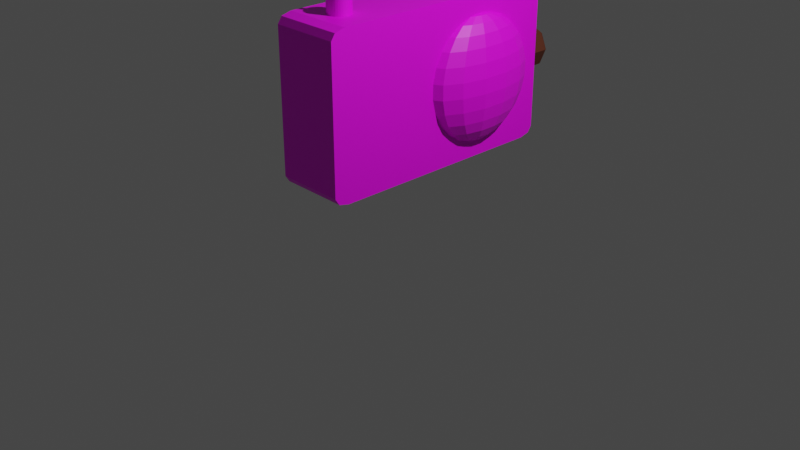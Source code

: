 # Source: radio_texture.blend  (saved by Blender 4.0.36; exported with 4.5.12 LTS)
import bpy
from mathutils import Matrix  # noqa: F401  (used for matrix-valued properties, if any)

bpy.ops.wm.read_factory_settings(use_empty=True)
scene = bpy.context.scene
scene.name = 'Scene'

# ---- collections
col_collection = bpy.data.collections.new('Collection'); scene.collection.children.link(col_collection)

# ---- images (referenced by path relative to the original .blend; pixels are not part of the script)
import os
ASSET_DIR = os.environ.get("B2B_ASSET_DIR", "")  # directory of the original .blend (textures are referenced by path, not embedded)
HERE = os.path.dirname(os.path.abspath(__file__))  # packed textures are extracted next to this script under _unpacked/

def load_image(name, relpath, width, height, colorspace="sRGB"):
    """Load a texture the original file referenced (path relative to the .blend, or extracted next to this script)."""
    p = next((c for c in (os.path.join(HERE, relpath), os.path.join(ASSET_DIR, relpath)) if relpath and os.path.exists(c)), "")
    if p:
        img = bpy.data.images.load(p, check_existing=True)
        img.name = name
    else:  # same state as the original file: an image datablock whose file is absent (Cycles renders it pink)
        img = bpy.data.images.new(name, width, height)
        img.source = "FILE"
        img.filepath = "//" + (relpath or name)
    img.colorspace_settings.name = colorspace
    return img
img_radio_first_pass__jpg = load_image('radio(first pass).jpg', 'radio(first pass).jpg', 1024, 1024, 'sRGB')

# ---- materials (node trees are filled in below, after node groups)
mat_radio_body = bpy.data.materials.new('Radio Body')
mat_radio_body.alpha_threshold = 0.0
mat_radio_body.use_transparent_shadow = False
mat_radio_body.roughness = 0.5
mat_radio_body.line_color = (0.0, 0.0, 0.0, 1.0)
mat_radio_picture_first_pass = bpy.data.materials.new('Radio Picture_first pass')
mat_radio_picture_first_pass.alpha_threshold = 0.0
mat_radio_picture_first_pass.use_transparent_shadow = False
mat_radio_picture_first_pass.roughness = 0.5
mat_radio_picture_first_pass.line_color = (0.0, 0.0, 0.0, 1.0)
mat_top_button = bpy.data.materials.new('Top Button')
mat_top_button.use_transparent_shadow = False
mat_side_button = bpy.data.materials.new('Side Button')
mat_side_button.use_transparent_shadow = False

# ---- material node trees
mat_radio_body.use_nodes = True; mat_radio_body.node_tree.nodes.clear()
_N = mat_radio_body.node_tree.nodes; _L = mat_radio_body.node_tree.links
n0 = _N.new('ShaderNodeOutputMaterial'); n0.name = 'Material Output'; n0.location = (300, 300)
n1 = _N.new('ShaderNodeBsdfPrincipled'); n1.name = 'Principled BSDF'; n1.location = (10, 300)
n1.distribution = 'GGX'
n1.subsurface_method = 'RANDOM_WALK_SKIN'
n1.inputs[0].default_value = (0.8, 0.1789, 0.08361, 1.0)
n1.inputs[3].default_value = 1.45
n1.inputs[27].default_value = (0.0, 0.0, 0.0, 1.0)
n1.inputs[28].default_value = 1.0
_L.new(n1.outputs[0], n0.inputs[0])
n0.is_active_output = True
mat_radio_picture_first_pass.use_nodes = True; mat_radio_picture_first_pass.node_tree.nodes.clear()
_N = mat_radio_picture_first_pass.node_tree.nodes; _L = mat_radio_picture_first_pass.node_tree.links
n0 = _N.new('ShaderNodeOutputMaterial'); n0.name = 'Material Output'; n0.location = (300, 300)
n1 = _N.new('ShaderNodeBsdfPrincipled'); n1.name = 'Principled BSDF'; n1.location = (10, 300)
n1.distribution = 'GGX'
n1.subsurface_method = 'RANDOM_WALK_SKIN'
n1.inputs[3].default_value = 1.45
n1.inputs[27].default_value = (0.0, 0.0, 0.0, 1.0)
n1.inputs[28].default_value = 1.0
n2 = _N.new('ShaderNodeTexImage'); n2.name = 'Image Texture'; n2.location = (-280, 280)
n2.image = img_radio_first_pass__jpg
_L.new(n1.outputs[0], n0.inputs[0])
_L.new(n2.outputs[0], n1.inputs[0])
n0.is_active_output = True
mat_top_button.use_nodes = True; mat_top_button.node_tree.nodes.clear()
_N = mat_top_button.node_tree.nodes; _L = mat_top_button.node_tree.links
n0 = _N.new('ShaderNodeBsdfPrincipled'); n0.name = 'Principled BSDF'; n0.location = (10, 300)
n0.distribution = 'GGX'
n0.subsurface_method = 'RANDOM_WALK_SKIN'
n0.inputs[0].default_value = (0.233, 0.01207, 0.005491, 1.0)
n0.inputs[3].default_value = 1.45
n0.inputs[27].default_value = (0.0, 0.0, 0.0, 1.0)
n0.inputs[28].default_value = 1.0
n1 = _N.new('ShaderNodeOutputMaterial'); n1.name = 'Material Output'; n1.location = (300, 300)
_L.new(n0.outputs[0], n1.inputs[0])
n1.is_active_output = True
mat_side_button.use_nodes = True; mat_side_button.node_tree.nodes.clear()
_N = mat_side_button.node_tree.nodes; _L = mat_side_button.node_tree.links
n0 = _N.new('ShaderNodeBsdfPrincipled'); n0.name = 'Principled BSDF'; n0.location = (10, 300)
n0.distribution = 'GGX'
n0.subsurface_method = 'RANDOM_WALK_SKIN'
n0.inputs[0].default_value = (0.09463, 0.02289, 0.009012, 1.0)
n0.inputs[3].default_value = 1.45
n0.inputs[27].default_value = (0.0, 0.0, 0.0, 1.0)
n0.inputs[28].default_value = 1.0
n1 = _N.new('ShaderNodeOutputMaterial'); n1.name = 'Material Output'; n1.location = (300, 300)
_L.new(n0.outputs[0], n1.inputs[0])
n1.is_active_output = True

# ---- world
world_world = bpy.data.worlds.new('World'); scene.world = world_world
world_world.use_nodes = True; world_world.node_tree.nodes.clear()
_N = world_world.node_tree.nodes; _L = world_world.node_tree.links
n0 = _N.new('ShaderNodeOutputWorld'); n0.name = 'World Output'; n0.location = (300, 300)
n1 = _N.new('ShaderNodeBackground'); n1.name = 'Background'; n1.location = (10, 300)
n1.inputs[0].default_value = (0.05088, 0.05088, 0.05088, 1.0)
_L.new(n1.outputs[0], n0.inputs[0])
n0.is_active_output = True
world_world.color = (0.05088, 0.05088, 0.05088)
world_world.use_sun_shadow = False
world_world.sun_shadow_jitter_overblur = 0.0

# ---- cameras
cam_camera = bpy.data.cameras.new('Camera')
cam_camera.clip_end = 100.0
cam_camera.ortho_scale = 7.314

# ---- lights
light_light = bpy.data.lights.new('Light', 'POINT')
light_light.transmission_factor = 0.0
light_light.use_soft_falloff = False
light_light.energy = 1000.0
light_light.shadow_soft_size = 0.1
light_light.shadow_maximum_resolution = 0.006
light_light.use_absolute_resolution = True

# ---- meshes
me_cube = bpy.data.meshes.new('Cube')
me_cube.from_pydata([(0.1243, -0.6163, 1.211), (0.1243, -0.6163, 0.9243), (0.06339, -0.6112, 1.211), (0.06339, -0.6112, 0.9243), (1.981e-08, -0.6095, 1.211), (1.981e-08, -0.6095, 0.9243), (1.0, 1.0, 0.8865), (1.0, 0.8865, 1.0), (1.0, 0.9668, 0.9668), (1.0, 0.8865, -1.0), (1.0, 1.0, -0.8865), (1.0, 0.9668, -0.9668), (1.0, -0.8865, 1.0), (1.0, -1.0, 0.8865), (1.0, -0.9668, 0.9668), (1.0, -1.0, -0.8865), (1.0, -0.8865, -1.0), (1.0, -0.9668, -0.9668), (-1.0, 0.8865, 1.0), (-1.0, 1.0, 0.8865), (-1.0, 0.9668, 0.9668), (-1.0, 1.0, -0.8865), (-1.0, 0.8865, -1.0), (-1.0, 0.9668, -0.9668), (-1.0, -1.0, 0.8865), (-1.0, -0.8865, 1.0), (-1.0, -0.9668, 0.9668), (-1.0, -0.8865, -1.0), (-1.0, -1.0, -0.8865), (-1.0, -0.9668, -0.9668), (0.1805, -0.6244, 0.9243), (0.1805, -0.6244, 1.211), (0.2297, -0.6354, 0.9243), (0.2297, -0.6354, 1.211), (0.2701, -0.6488, 0.9243), (0.2701, -0.6488, 1.211), (0.3002, -0.6641, 0.9243), (0.3002, -0.6641, 1.211), (0.3187, -0.6807, 0.9243), (0.3187, -0.6807, 1.211), (0.3249, -0.698, 0.9243), (0.3249, -0.698, 1.211), (0.3187, -0.7152, 0.9243), (0.3187, -0.7152, 1.211), (0.3002, -0.7318, 0.9243), (0.3002, -0.7318, 1.211), (0.2701, -0.7471, 0.9243), (0.2701, -0.7471, 1.211), (0.2297, -0.7605, 0.9243), (0.2297, -0.7605, 1.211), (0.1805, -0.7715, 0.9243), (0.1805, -0.7715, 1.211), (0.1243, -0.7797, 0.9243), (0.1243, -0.7797, 1.211), (0.06339, -0.7847, 0.9243), (0.06339, -0.7847, 1.211), (1.981e-08, -0.7864, 0.9243), (1.981e-08, -0.7864, 1.211), (-0.06339, -0.7847, 0.9243), (-0.06339, -0.7847, 1.211), (-0.1243, -0.7797, 0.9243), (-0.1243, -0.7797, 1.211), (-0.1805, -0.7715, 0.9243), (-0.1805, -0.7715, 1.211), (-0.2297, -0.7605, 0.9243), (-0.2297, -0.7605, 1.211), (-0.2701, -0.7471, 0.9243), (-0.2701, -0.7471, 1.211), (-0.3002, -0.7318, 0.9243), (-0.3002, -0.7318, 1.211), (-0.3187, -0.7152, 0.9243), (-0.3187, -0.7152, 1.211), (-0.3249, -0.698, 0.9243), (-0.3249, -0.698, 1.211), (-0.3187, -0.6807, 0.9243), (-0.3187, -0.6807, 1.211), (-0.3002, -0.6641, 0.9243), (-0.3002, -0.6641, 1.211), (-0.2701, -0.6488, 0.9243), (-0.2701, -0.6488, 1.211), (-0.2297, -0.6354, 0.9243), (-0.2297, -0.6354, 1.211), (-0.1805, -0.6244, 0.9243), (-0.1805, -0.6244, 1.211), (-0.1243, -0.6163, 0.9243), (-0.1243, -0.6163, 1.211), (-0.06339, -0.6112, 0.9243), (-0.06339, -0.6112, 1.211), (-2.096e-08, -0.7187, 2.318), (-2.096e-08, -0.7187, 1.014), (-0.05371, -0.7126, 2.318), (-0.05371, -0.7126, 1.014), (-0.07595, -0.698, 2.318), (-0.07595, -0.698, 1.014), (-0.05371, -0.6834, 2.318), (-0.05371, -0.6834, 1.014), (-2.096e-08, -0.6773, 2.318), (-2.096e-08, -0.6773, 1.014), (0.05371, -0.6834, 2.318), (0.05371, -0.6834, 1.014), (0.07595, -0.698, 2.318), (0.07595, -0.698, 1.014), (0.05371, -0.7126, 2.318), (0.05371, -0.7126, 1.014), (-2.346e-08, -0.6407, 2.276), (0.1494, -0.6576, 2.276), (0.2113, -0.6983, 2.276), (0.1494, -0.7389, 2.276), (-2.346e-08, -0.7558, 2.276), (-0.1494, -0.7389, 2.276), (-0.2113, -0.6983, 2.276), (-0.1494, -0.6576, 2.276), (-1.35e-08, -0.6879, 2.657), (-1.494e-08, -0.6642, 2.635), (-1.403e-08, -0.6766, 2.654), (-1.455e-08, -0.6679, 2.646), (0.07705, -0.6966, 2.657), (0.08852, -0.6742, 2.635), (0.08142, -0.6857, 2.654), (0.08561, -0.6775, 2.646), (0.07961, -0.6983, 2.657), (0.1252, -0.6983, 2.635), (0.1005, -0.6983, 2.654), (0.1171, -0.6983, 2.646), (0.07705, -0.6999, 2.657), (0.08852, -0.7224, 2.635), (0.08142, -0.7108, 2.654), (0.08561, -0.719, 2.646), (-1.35e-08, -0.7086, 2.657), (-1.494e-08, -0.7323, 2.635), (-1.403e-08, -0.72, 2.654), (-1.455e-08, -0.7286, 2.646), (-0.07705, -0.6999, 2.657), (-0.08852, -0.7224, 2.635), (-0.08142, -0.7108, 2.654), (-0.08561, -0.719, 2.646), (-0.07961, -0.6983, 2.657), (-0.1252, -0.6983, 2.635), (-0.1005, -0.6983, 2.654), (-0.1171, -0.6983, 2.646), (-0.07705, -0.6966, 2.657), (-0.08852, -0.6742, 2.635), (-0.08142, -0.6857, 2.654), (-0.08561, -0.6775, 2.646)], [], [(22, 9, 16, 27), (27, 29, 28, 24, 26, 25, 18, 20, 19, 21, 23, 22), (15, 13, 24, 28), (7, 18, 25, 12), (9, 11, 10, 6, 8, 7, 12, 14, 13, 15, 17, 16), (9, 22, 23, 11), (11, 23, 21, 10), (12, 25, 26, 14), (14, 26, 24, 13), (27, 16, 17, 29), (29, 17, 15, 28), (18, 7, 8, 20), (20, 8, 6, 19), (21, 19, 6, 10), (5, 4, 2, 3), (3, 2, 0, 1), (1, 0, 31, 30), (30, 31, 33, 32), (32, 33, 35, 34), (34, 35, 37, 36), (36, 37, 39, 38), (38, 39, 41, 40), (40, 41, 43, 42), (42, 43, 45, 44), (44, 45, 47, 46), (46, 47, 49, 48), (48, 49, 51, 50), (50, 51, 53, 52), (52, 53, 55, 54), (54, 55, 57, 56), (56, 57, 59, 58), (58, 59, 61, 60), (60, 61, 63, 62), (62, 63, 65, 64), (64, 65, 67, 66), (66, 67, 69, 68), (68, 69, 71, 70), (70, 71, 73, 72), (72, 73, 75, 74), (74, 75, 77, 76), (76, 77, 79, 78), (78, 79, 81, 80), (80, 81, 83, 82), (82, 83, 85, 84), (2, 4, 87, 85, 83, 81, 79, 77, 75, 73, 71, 69, 67, 65, 63, 61, 59, 57, 55, 53, 51, 49, 47, 45, 43, 41, 39, 37, 35, 33, 31, 0), (84, 85, 87, 86), (86, 87, 4, 5), (5, 3, 1, 30, 32, 34, 36, 38, 40, 42, 44, 46, 48, 50, 52, 54, 56, 58, 60, 62, 64, 66, 68, 70, 72, 74, 76, 78, 80, 82, 84, 86), (88, 90, 91, 89), (90, 92, 93, 91), (92, 94, 95, 93), (94, 96, 97, 95), (96, 98, 99, 97), (98, 100, 101, 99), (91, 89, 103, 101, 99, 97, 95, 93), (100, 102, 103, 101), (102, 88, 89, 103), (88, 90, 92, 94, 96, 98, 100, 102), (111, 141, 113, 104), (106, 121, 125, 107), (107, 125, 129, 108), (108, 129, 133, 109), (109, 133, 137, 110), (110, 137, 141, 111), (104, 113, 117, 105), (105, 117, 121, 106), (104, 105, 106, 107, 108, 109, 110, 111), (117, 113, 115, 119), (119, 115, 114, 118), (118, 114, 112, 116), (121, 117, 119, 123), (123, 119, 118, 122), (122, 118, 116, 120), (125, 121, 123, 127), (127, 123, 122, 126), (126, 122, 120, 124), (129, 125, 127, 131), (131, 127, 126, 130), (130, 126, 124, 128), (133, 129, 131, 135), (135, 131, 130, 134), (134, 130, 128, 132), (137, 133, 135, 139), (139, 135, 134, 138), (138, 134, 132, 136), (141, 137, 139, 143), (143, 139, 138, 142), (142, 138, 136, 140), (113, 141, 143, 115), (115, 143, 142, 114), (114, 142, 140, 112), (116, 112, 140, 136, 132, 128, 124, 120)])
me_cube.polygons.foreach_set('material_index', [1, 1, 1, 1, 1, 1, 1, 1, 1, 1, 1, 1, 1, 1, 1, 1, 1, 1, 1, 1, 1, 1, 1, 1, 1, 1, 1, 1, 1, 1, 1, 1, 1, 1, 1, 1, 1, 1, 1, 1, 1, 1, 1, 1, 1, 1, 1, 1, 1, 1, 1, 1, 1, 1, 1, 1, 1, 1, 1, 1, 1, 1, 1, 1, 1, 1, 1, 1, 1, 1, 1, 1, 1, 1, 1, 1, 1, 1, 1, 1, 1, 1, 1, 1, 1, 1, 1, 1, 1, 1, 1, 1])
_uv = me_cube.uv_layers.new(name='UVMap')
_uv.uv.foreach_set('vector', [0.9736, -8.391e-09, 0.9736, 0.341, 0.6713, 0.341, 0.6713, 4.821e-09, 0.9876, 0.3216, 0.9819, 0.3353, 0.9682, 0.341, 0.666, 0.341, 0.6523, 0.3353, 0.6466, 0.3216, 0.6466, 0.01935, 0.6523, 0.005668, 0.666, -8.46e-10, 0.9682, -1.406e-08, 0.9819, 0.005668, 0.9876, 0.01935, 0.9865, 0.341, 0.6845, 0.341, 0.6845, 5.65e-10, 0.9865, -1.264e-08, 0.4584, 0.3113, 0.5753, 0.3377, 0.5532, 0.3651, 0.4362, 0.3388, 0.8463, 0.4305, 0.8692, 0.443, 0.873, 0.4583, 0.7208, 0.7294, 0.7032, 0.7386, 0.6746, 0.7363, 0.1052, 0.5735, 0.08229, 0.561, 0.0785, 0.5457, 0.2308, 0.2746, 0.2483, 0.2654, 0.277, 0.2677, 0.7169, 0.341, 0.7169, -8.391e-09, 0.7306, -8.99e-09, 0.7306, 0.341, 1.0, 0.341, 1.0, 0.6819, 0.9865, 0.6819, 0.9865, 0.341, 0.2789, 0.2789, 0.4205, 0.3089, 0.4168, 0.3188, 0.2751, 0.2888, 0.6706, 0.341, 0.6706, 1.172e-09, 0.6845, 5.65e-10, 0.6845, 0.341, 0.8613, 4.821e-09, 0.8613, 0.341, 0.8476, 0.341, 0.8476, 5.419e-09, 1.0, -1.323e-08, 1.0, 0.341, 0.9865, 0.341, 0.9865, -1.264e-08, 0.7361, 0.3914, 0.6, 0.3696, 0.6026, 0.3605, 0.7387, 0.3822, 0.7387, 0.3822, 0.6026, 0.3605, 0.6053, 0.3512, 0.7414, 0.3729, 0.8629, 0.5462, 0.8333, 0.5462, 0.8333, 0.4106, 0.8629, 0.4106, 0.6333, 0.7693, 0.6281, 0.7693, 0.6281, 0.7676, 0.6333, 0.7676, 0.6333, 0.7676, 0.6281, 0.7676, 0.6281, 0.7659, 0.6333, 0.7659, 0.6333, 0.7659, 0.6281, 0.7659, 0.6281, 0.7644, 0.6333, 0.7644, 0.6333, 0.7644, 0.6281, 0.7644, 0.628, 0.7631, 0.6333, 0.7631, 0.6333, 0.7631, 0.628, 0.7631, 0.628, 0.762, 0.6333, 0.762, 0.6333, 0.762, 0.628, 0.762, 0.628, 0.7612, 0.6333, 0.7612, 0.6333, 0.7612, 0.628, 0.7612, 0.628, 0.7607, 0.6333, 0.7607, 0.6543, 0.7684, 0.6543, 0.7607, 0.6546, 0.7607, 0.6546, 0.7684, 0.6546, 0.7684, 0.6546, 0.7607, 0.6549, 0.7607, 0.6549, 0.7684, 0.6385, 0.7779, 0.6333, 0.7779, 0.6333, 0.7774, 0.6385, 0.7774, 0.6385, 0.7774, 0.6333, 0.7774, 0.6333, 0.7766, 0.6386, 0.7766, 0.6386, 0.7766, 0.6333, 0.7766, 0.6333, 0.7755, 0.6386, 0.7755, 0.6386, 0.7755, 0.6333, 0.7755, 0.6333, 0.7741, 0.6386, 0.7741, 0.6386, 0.7741, 0.6333, 0.7741, 0.6333, 0.7726, 0.6386, 0.7726, 0.6386, 0.7726, 0.6333, 0.7726, 0.6333, 0.771, 0.6386, 0.771, 0.6386, 0.771, 0.6333, 0.771, 0.6333, 0.7693, 0.6386, 0.7693, 0.6386, 0.7693, 0.6333, 0.7693, 0.6333, 0.7676, 0.6386, 0.7676, 0.6386, 0.7676, 0.6333, 0.7676, 0.6333, 0.7659, 0.6386, 0.7659, 0.6386, 0.7659, 0.6333, 0.7659, 0.6333, 0.7644, 0.6386, 0.7644, 0.6386, 0.7644, 0.6333, 0.7644, 0.6333, 0.7631, 0.6386, 0.7631, 0.6386, 0.7631, 0.6333, 0.7631, 0.6333, 0.762, 0.6386, 0.762, 0.6386, 0.762, 0.6333, 0.762, 0.6333, 0.7612, 0.6385, 0.7612, 0.6385, 0.7612, 0.6333, 0.7612, 0.6333, 0.7607, 0.6385, 0.7607, 0.6549, 0.7684, 0.6549, 0.7607, 0.6552, 0.7607, 0.6552, 0.7684, 0.6552, 0.7684, 0.6552, 0.7607, 0.6555, 0.7607, 0.6555, 0.7684, 0.6333, 0.7779, 0.628, 0.7779, 0.628, 0.7774, 0.6333, 0.7774, 0.6333, 0.7774, 0.628, 0.7774, 0.628, 0.7766, 0.6333, 0.7766, 0.6333, 0.7766, 0.628, 0.7766, 0.628, 0.7755, 0.6333, 0.7755, 0.6333, 0.7755, 0.628, 0.7755, 0.6281, 0.7741, 0.6333, 0.7741, 0.6333, 0.7741, 0.6281, 0.7741, 0.6281, 0.7726, 0.6333, 0.7726, 0.6248, 0.7678, 0.6248, 0.7695, 0.6247, 0.7712, 0.6246, 0.7729, 0.6244, 0.7744, 0.6242, 0.7757, 0.6239, 0.7768, 0.6236, 0.7776, 0.6233, 0.778, 0.623, 0.7782, 0.6227, 0.778, 0.6224, 0.7775, 0.6221, 0.7767, 0.6219, 0.7756, 0.6217, 0.7743, 0.6216, 0.7727, 0.6215, 0.7711, 0.6215, 0.7694, 0.6216, 0.7677, 0.6217, 0.766, 0.6219, 0.7645, 0.6221, 0.7632, 0.6224, 0.7621, 0.6227, 0.7613, 0.623, 0.7609, 0.6233, 0.7607, 0.6236, 0.7609, 0.6239, 0.7614, 0.6242, 0.7622, 0.6244, 0.7633, 0.6246, 0.7646, 0.6247, 0.7662, 0.6333, 0.7726, 0.6281, 0.7726, 0.6281, 0.771, 0.6333, 0.771, 0.6333, 0.771, 0.6281, 0.771, 0.6281, 0.7693, 0.6333, 0.7693, 0.08194, 0.7377, 0.08194, 0.7269, 0.08252, 0.7165, 0.08366, 0.7069, 0.08531, 0.6984, 0.08741, 0.6915, 0.08988, 0.6863, 0.09262, 0.6831, 0.09553, 0.6819, 0.0985, 0.6829, 0.1014, 0.686, 0.1042, 0.691, 0.1066, 0.6979, 0.1087, 0.7062, 0.1104, 0.7157, 0.1115, 0.7261, 0.1121, 0.7369, 0.1121, 0.7477, 0.1115, 0.7581, 0.1104, 0.7677, 0.1087, 0.7762, 0.1066, 0.7831, 0.1042, 0.7883, 0.1014, 0.7915, 0.0985, 0.7927, 0.09553, 0.7917, 0.09262, 0.7886, 0.08988, 0.7836, 0.08741, 0.7767, 0.08531, 0.7684, 0.08366, 0.7589, 0.08252, 0.7485, 0.6174, 0.7607, 0.6164, 0.7607, 0.6164, 0.7958, 0.6174, 0.7958, 0.6164, 0.7607, 0.616, 0.7607, 0.616, 0.7958, 0.6164, 0.7958, 0.6215, 0.7607, 0.6211, 0.7607, 0.6211, 0.7958, 0.6215, 0.7958, 0.6211, 0.7607, 0.6202, 0.7607, 0.6202, 0.7958, 0.6211, 0.7958, 0.6202, 0.7607, 0.6192, 0.7607, 0.6192, 0.7958, 0.6202, 0.7958, 0.6192, 0.7607, 0.6188, 0.7607, 0.6188, 0.7958, 0.6192, 0.7958, 0.3788, 0.7036, 0.3788, 0.6944, 0.3809, 0.6854, 0.3838, 0.6819, 0.3858, 0.686, 0.3858, 0.6952, 0.3838, 0.7042, 0.3809, 0.7077, 0.6188, 0.7607, 0.6184, 0.7607, 0.6184, 0.7958, 0.6188, 0.7958, 0.6184, 0.7607, 0.6174, 0.7607, 0.6174, 0.7958, 0.6184, 0.7958, 0.3858, 0.6944, 0.3879, 0.6854, 0.3908, 0.6819, 0.3928, 0.686, 0.3928, 0.6952, 0.3908, 0.7042, 0.3879, 0.7077, 0.3858, 0.7036, 0.6454, 0.7704, 0.6388, 0.7688, 0.6388, 0.7664, 0.6454, 0.7664, 0.6521, 0.7721, 0.6456, 0.7698, 0.6456, 0.7688, 0.6522, 0.7704, 0.6522, 0.7704, 0.6456, 0.7688, 0.6456, 0.7664, 0.6522, 0.7664, 0.6522, 0.7664, 0.6456, 0.7664, 0.6456, 0.764, 0.6522, 0.7624, 0.6522, 0.7624, 0.6456, 0.764, 0.6456, 0.763, 0.6521, 0.7607, 0.6453, 0.7721, 0.6388, 0.7698, 0.6388, 0.7688, 0.6454, 0.7704, 0.6454, 0.7664, 0.6388, 0.7664, 0.6388, 0.764, 0.6454, 0.7624, 0.6454, 0.7624, 0.6388, 0.764, 0.6388, 0.763, 0.6453, 0.7607, 0.6522, 0.7665, 0.6522, 0.7625, 0.6528, 0.7607, 0.6537, 0.7622, 0.6543, 0.7662, 0.6543, 0.7702, 0.6537, 0.772, 0.6528, 0.7705, 0.6388, 0.764, 0.6388, 0.7664, 0.6386, 0.7664, 0.6386, 0.7641, 0.6566, 0.7616, 0.6566, 0.7639, 0.6565, 0.7639, 0.6565, 0.7617, 0.6565, 0.7617, 0.6565, 0.7639, 0.6563, 0.7639, 0.6563, 0.7618, 0.6388, 0.763, 0.6388, 0.764, 0.6386, 0.7641, 0.6386, 0.7632, 0.6563, 0.7607, 0.6566, 0.7616, 0.6565, 0.7617, 0.6563, 0.7612, 0.6563, 0.7612, 0.6565, 0.7617, 0.6563, 0.7618, 0.6562, 0.7617, 0.6456, 0.7688, 0.6456, 0.7698, 0.6454, 0.7695, 0.6454, 0.7687, 0.6559, 0.7615, 0.6563, 0.7607, 0.6563, 0.7612, 0.656, 0.7616, 0.656, 0.7616, 0.6563, 0.7612, 0.6562, 0.7617, 0.6562, 0.7618, 0.6456, 0.7664, 0.6456, 0.7688, 0.6454, 0.7687, 0.6454, 0.7664, 0.6555, 0.7637, 0.6559, 0.7615, 0.656, 0.7616, 0.6557, 0.7638, 0.6557, 0.7638, 0.656, 0.7616, 0.6562, 0.7618, 0.6559, 0.7638, 0.6456, 0.764, 0.6456, 0.7664, 0.6454, 0.7664, 0.6454, 0.7641, 0.6555, 0.7661, 0.6555, 0.7637, 0.6557, 0.7638, 0.6557, 0.766, 0.6557, 0.766, 0.6557, 0.7638, 0.6559, 0.7638, 0.6559, 0.7659, 0.6456, 0.763, 0.6456, 0.764, 0.6454, 0.7641, 0.6454, 0.7632, 0.6558, 0.767, 0.6555, 0.7661, 0.6557, 0.766, 0.6559, 0.7665, 0.6559, 0.7665, 0.6557, 0.766, 0.6559, 0.7659, 0.6559, 0.766, 0.6388, 0.7688, 0.6388, 0.7698, 0.6386, 0.7695, 0.6386, 0.7687, 0.6563, 0.7662, 0.6558, 0.767, 0.6559, 0.7665, 0.6561, 0.7661, 0.6561, 0.7661, 0.6559, 0.7665, 0.6559, 0.766, 0.656, 0.7659, 0.6388, 0.7664, 0.6388, 0.7688, 0.6386, 0.7687, 0.6386, 0.7664, 0.6566, 0.7639, 0.6563, 0.7662, 0.6561, 0.7661, 0.6565, 0.7639, 0.6565, 0.7639, 0.6561, 0.7661, 0.656, 0.7659, 0.6563, 0.7639, 0.6563, 0.7618, 0.6563, 0.7639, 0.656, 0.7659, 0.6559, 0.766, 0.6559, 0.7659, 0.6559, 0.7638, 0.6562, 0.7618, 0.6562, 0.7617])
me_cube.materials.append(mat_radio_body)
me_cube.materials.append(mat_radio_picture_first_pass)
me_cube.use_mirror_vertex_groups = False
me_cube.update()
me_cylinder = bpy.data.meshes.new('Cylinder')
me_cylinder.from_pydata([(-7.451e-09, 1.0, -2.384e-07), (-7.451e-09, 1.0, 2.0), (0.7071, 0.7071, -2.384e-07), (0.7071, 0.7071, 2.0), (1.0, 0.0, -2.384e-07), (1.0, 0.0, 2.0), (0.7071, -0.7071, -2.384e-07), (0.7071, -0.7071, 2.0), (-7.451e-09, -1.0, -2.384e-07), (-7.451e-09, -1.0, 2.0), (-0.7071, -0.7071, -2.384e-07), (-0.7071, -0.7071, 2.0), (-1.0, 0.0, -2.384e-07), (-1.0, 0.0, 2.0), (-0.7071, 0.7071, -2.384e-07), (-0.7071, 0.7071, 2.0), (1.129, 1.129, 2.101), (-2.205e-08, 1.597, 2.101), (1.597, 1.055e-06, 2.101), (1.129, -1.129, 2.101), (-2.205e-08, -1.597, 2.101), (-1.129, -1.129, 2.101), (-1.597, 1.055e-06, 2.101), (-1.129, 1.129, 2.101), (1.129, 1.129, 3.724), (-2.205e-08, 1.597, 3.724), (1.597, 1.055e-06, 3.724), (1.129, -1.129, 3.724), (-2.205e-08, -1.597, 3.724), (-1.129, -1.129, 3.724), (-1.597, 1.055e-06, 3.724), (-1.129, 1.129, 3.724), (0.9777, 0.9777, 3.965), (1.129, 1.129, 3.767), (1.085, 1.085, 3.907), (-2.205e-08, 1.597, 3.767), (-2.235e-08, 1.383, 3.965), (-2.235e-08, 1.534, 3.907), (1.383, 1.051e-06, 3.965), (1.597, 1.055e-06, 3.767), (1.534, 1.053e-06, 3.907), (0.9777, -0.9777, 3.965), (1.129, -1.129, 3.767), (1.085, -1.085, 3.907), (-2.98e-08, -1.383, 3.965), (-2.205e-08, -1.597, 3.767), (-2.421e-08, -1.534, 3.907), (-0.9777, -0.9777, 3.965), (-1.129, -1.129, 3.767), (-1.085, -1.085, 3.907), (-1.383, 1.051e-06, 3.965), (-1.597, 1.055e-06, 3.767), (-1.534, 1.053e-06, 3.907), (-0.9777, 0.9777, 3.965), (-1.129, 1.129, 3.767), (-1.085, 1.085, 3.907)], [], [(0, 1, 3, 2), (2, 3, 5, 4), (4, 5, 7, 6), (6, 7, 9, 8), (8, 9, 11, 10), (10, 11, 13, 12), (15, 13, 22, 23), (12, 13, 15, 14), (14, 15, 1, 0), (0, 2, 4, 6, 8, 10, 12, 14), (17, 23, 31, 25), (5, 3, 16, 18), (11, 9, 20, 21), (1, 15, 23, 17), (3, 1, 17, 16), (7, 5, 18, 19), (13, 11, 21, 22), (9, 7, 19, 20), (28, 27, 42, 45), (22, 21, 29, 30), (20, 19, 27, 28), (18, 16, 24, 26), (23, 22, 30, 31), (21, 20, 28, 29), (19, 18, 26, 27), (16, 17, 25, 24), (26, 24, 33, 39), (32, 36, 53, 50, 47, 44, 41, 38), (27, 26, 39, 42), (31, 30, 51, 54), (29, 28, 45, 48), (25, 31, 54, 35), (30, 29, 48, 51), (33, 35, 37, 34), (34, 37, 36, 32), (39, 33, 34, 40), (40, 34, 32, 38), (42, 39, 40, 43), (43, 40, 38, 41), (45, 42, 43, 46), (46, 43, 41, 44), (48, 45, 46, 49), (49, 46, 44, 47), (51, 48, 49, 52), (52, 49, 47, 50), (54, 51, 52, 55), (55, 52, 50, 53), (35, 54, 55, 37), (37, 55, 53, 36), (24, 25, 35, 33)])
_uv = me_cylinder.uv_layers.new(name='UVMap')
_uv.uv.foreach_set('vector', [0.2406, 0.9933, 0.2406, 0.739, 0.3097, 0.7458, 0.3097, 1.0, 0.3097, 1.0, 0.3097, 0.7458, 0.4075, 0.7458, 0.4075, 1.0, 0.6175, 0.2542, 0.6175, -1.523e-08, 0.6866, 0.00671, 0.6866, 0.261, 0.6866, 0.261, 0.6866, 0.00671, 0.7844, 0.00671, 0.7844, 0.261, 0.7844, 0.261, 0.7844, 0.00671, 0.8535, -1.523e-08, 0.8535, 0.2542, 0.6027, 0.8977, 0.6027, 0.6435, 0.6718, 0.6502, 0.6718, 0.9044, 0.3065, 0.2373, 0.3065, 0.1396, 0.3769, 0.1104, 0.3769, 0.2665, 0.6718, 0.9044, 0.6718, 0.6502, 0.7696, 0.6502, 0.7696, 0.9044, 0.7696, 0.9044, 0.7696, 0.6502, 0.8387, 0.6435, 0.8387, 0.8977, 0.236, 0.9207, 0.1669, 0.9899, 0.06913, 0.9899, 1.112e-08, 0.9207, 9.438e-09, 0.823, 0.06913, 0.7539, 0.1669, 0.7539, 0.236, 0.823, 0.6068, -2.652e-08, 0.6175, 0.1104, 0.4111, 0.1104, 0.4004, -1.75e-08, 0.07046, 0.2373, 0.1396, 0.3065, 0.1104, 0.3769, 3.888e-09, 0.2665, 0.2373, 0.07046, 0.1396, 0.07046, 0.1104, 9.823e-09, 0.2665, 6.884e-09, 0.2373, 0.3065, 0.3065, 0.2373, 0.3769, 0.2665, 0.2665, 0.3769, 0.1396, 0.3065, 0.2373, 0.3065, 0.2665, 0.3769, 0.1104, 0.3769, 0.07046, 0.1396, 0.07046, 0.2373, 3.888e-09, 0.2665, 7.526e-10, 0.1104, 0.3065, 0.1396, 0.2373, 0.07046, 0.2665, 6.884e-09, 0.3769, 0.1104, 0.1396, 0.07046, 0.07046, 0.1396, 7.526e-10, 0.1104, 0.1104, 9.823e-09, 0.2064, 0.6435, 0.2064, 0.4873, 0.2118, 0.4873, 0.2118, 0.6435, 0.6175, 0.2665, 0.6068, 0.3769, 0.4004, 0.3769, 0.4111, 0.2665, 1.755e-08, 0.6435, 2.438e-08, 0.4873, 0.2064, 0.4873, 0.2064, 0.6435, 0.6027, 0.6435, 0.6027, 0.4873, 0.8091, 0.4873, 0.8091, 0.6435, 0.6175, 0.1104, 0.6175, 0.2665, 0.4111, 0.2665, 0.4111, 0.1104, 0.01072, 0.7539, 1.755e-08, 0.6435, 0.2064, 0.6435, 0.2171, 0.7539, 2.438e-08, 0.4873, 0.01072, 0.3769, 0.2171, 0.3769, 0.2064, 0.4873, 0.6027, 0.4873, 0.6134, 0.3769, 0.8198, 0.3769, 0.8091, 0.4873, 0.8091, 0.6435, 0.8091, 0.4873, 0.8145, 0.4873, 0.8145, 0.6435, 0.5848, 0.4904, 0.5848, 0.6256, 0.4892, 0.7212, 0.354, 0.7212, 0.2585, 0.6256, 0.2585, 0.4904, 0.3541, 0.3948, 0.4892, 0.3948, 0.2064, 0.4873, 0.2171, 0.3769, 0.2225, 0.3769, 0.2118, 0.4873, 0.4111, 0.1104, 0.4111, 0.2665, 0.4057, 0.2665, 0.4057, 0.1104, 0.2171, 0.7539, 0.2064, 0.6435, 0.2118, 0.6435, 0.2225, 0.7539, 0.4004, -1.75e-08, 0.4111, 0.1104, 0.4057, 0.1104, 0.395, -1.727e-08, 0.4111, 0.2665, 0.4004, 0.3769, 0.395, 0.3769, 0.4057, 0.2665, 0.8145, 0.4873, 0.8252, 0.3769, 0.8433, 0.3843, 0.833, 0.4904, 0.6027, 0.483, 0.6027, 0.633, 0.5848, 0.6256, 0.5848, 0.4904, 0.8145, 0.6435, 0.8145, 0.4873, 0.833, 0.4904, 0.833, 0.6404, 0.4966, 0.3769, 0.6027, 0.483, 0.5848, 0.4904, 0.4892, 0.3948, 0.2118, 0.4873, 0.2225, 0.3769, 0.2406, 0.3843, 0.2303, 0.4904, 0.3466, 0.3769, 0.4966, 0.3769, 0.4892, 0.3948, 0.3541, 0.3948, 0.2118, 0.6435, 0.2118, 0.4873, 0.2303, 0.4904, 0.2303, 0.6404, 0.2406, 0.483, 0.3466, 0.3769, 0.3541, 0.3948, 0.2585, 0.4904, 0.2225, 0.7539, 0.2118, 0.6435, 0.2303, 0.6404, 0.2406, 0.7465, 0.2406, 0.633, 0.2406, 0.483, 0.2585, 0.4904, 0.2585, 0.6256, 0.4057, 0.2665, 0.395, 0.3769, 0.3769, 0.3695, 0.3872, 0.2635, 0.3466, 0.739, 0.2406, 0.633, 0.2585, 0.6256, 0.354, 0.7212, 0.4057, 0.1104, 0.4057, 0.2665, 0.3872, 0.2635, 0.3872, 0.1135, 0.4966, 0.739, 0.3466, 0.739, 0.354, 0.7212, 0.4892, 0.7212, 0.395, -1.727e-08, 0.4057, 0.1104, 0.3872, 0.1135, 0.3769, 0.007409, 0.6027, 0.633, 0.4966, 0.739, 0.4892, 0.7212, 0.5848, 0.6256, 0.8091, 0.4873, 0.8198, 0.3769, 0.8252, 0.3769, 0.8145, 0.4873])
me_cylinder.materials.append(mat_top_button)
me_cylinder.update()
me_cylinder_001 = bpy.data.meshes.new('Cylinder.001')
me_cylinder_001.from_pydata([(-7.451e-09, 1.0, -2.384e-07), (-7.451e-09, 1.0, 2.0), (0.7071, 0.7071, -2.384e-07), (0.7071, 0.7071, 2.0), (1.0, 0.0, -2.384e-07), (1.0, 0.0, 2.0), (0.7071, -0.7071, -2.384e-07), (0.7071, -0.7071, 2.0), (-7.451e-09, -1.0, -2.384e-07), (-7.451e-09, -1.0, 2.0), (-0.7071, -0.7071, -2.384e-07), (-0.7071, -0.7071, 2.0), (-1.0, 0.0, -2.384e-07), (-1.0, 0.0, 2.0), (-0.7071, 0.7071, -2.384e-07), (-0.7071, 0.7071, 2.0), (1.129, 1.129, 2.101), (-2.205e-08, 1.597, 2.101), (1.597, 1.055e-06, 2.101), (1.129, -1.129, 2.101), (-2.205e-08, -1.597, 2.101), (-1.129, -1.129, 2.101), (-1.597, 1.055e-06, 2.101), (-1.129, 1.129, 2.101), (1.129, 1.129, 3.724), (-2.205e-08, 1.597, 3.724), (1.597, 1.055e-06, 3.724), (1.129, -1.129, 3.724), (-2.205e-08, -1.597, 3.724), (-1.129, -1.129, 3.724), (-1.597, 1.055e-06, 3.724), (-1.129, 1.129, 3.724), (0.9777, 0.9777, 3.965), (1.129, 1.129, 3.767), (1.085, 1.085, 3.907), (-2.205e-08, 1.597, 3.767), (-2.235e-08, 1.383, 3.965), (-2.235e-08, 1.534, 3.907), (1.383, 1.051e-06, 3.965), (1.597, 1.055e-06, 3.767), (1.534, 1.053e-06, 3.907), (0.9777, -0.9777, 3.965), (1.129, -1.129, 3.767), (1.085, -1.085, 3.907), (-2.98e-08, -1.383, 3.965), (-2.205e-08, -1.597, 3.767), (-2.421e-08, -1.534, 3.907), (-0.9777, -0.9777, 3.965), (-1.129, -1.129, 3.767), (-1.085, -1.085, 3.907), (-1.383, 1.051e-06, 3.965), (-1.597, 1.055e-06, 3.767), (-1.534, 1.053e-06, 3.907), (-0.9777, 0.9777, 3.965), (-1.129, 1.129, 3.767), (-1.085, 1.085, 3.907)], [], [(0, 1, 3, 2), (2, 3, 5, 4), (4, 5, 7, 6), (6, 7, 9, 8), (8, 9, 11, 10), (10, 11, 13, 12), (15, 13, 22, 23), (12, 13, 15, 14), (14, 15, 1, 0), (0, 2, 4, 6, 8, 10, 12, 14), (17, 23, 31, 25), (5, 3, 16, 18), (11, 9, 20, 21), (1, 15, 23, 17), (3, 1, 17, 16), (7, 5, 18, 19), (13, 11, 21, 22), (9, 7, 19, 20), (28, 27, 42, 45), (22, 21, 29, 30), (20, 19, 27, 28), (18, 16, 24, 26), (23, 22, 30, 31), (21, 20, 28, 29), (19, 18, 26, 27), (16, 17, 25, 24), (26, 24, 33, 39), (32, 36, 53, 50, 47, 44, 41, 38), (27, 26, 39, 42), (31, 30, 51, 54), (29, 28, 45, 48), (25, 31, 54, 35), (30, 29, 48, 51), (33, 35, 37, 34), (34, 37, 36, 32), (39, 33, 34, 40), (40, 34, 32, 38), (42, 39, 40, 43), (43, 40, 38, 41), (45, 42, 43, 46), (46, 43, 41, 44), (48, 45, 46, 49), (49, 46, 44, 47), (51, 48, 49, 52), (52, 49, 47, 50), (54, 51, 52, 55), (55, 52, 50, 53), (35, 54, 55, 37), (37, 55, 53, 36), (24, 25, 35, 33)])
_uv = me_cylinder_001.uv_layers.new(name='UVMap')
_uv.uv.foreach_set('vector', [0.2406, 0.9933, 0.2406, 0.739, 0.3097, 0.7458, 0.3097, 1.0, 0.3097, 1.0, 0.3097, 0.7458, 0.4075, 0.7458, 0.4075, 1.0, 0.6175, 0.2542, 0.6175, -1.523e-08, 0.6866, 0.00671, 0.6866, 0.261, 0.6866, 0.261, 0.6866, 0.00671, 0.7844, 0.00671, 0.7844, 0.261, 0.7844, 0.261, 0.7844, 0.00671, 0.8535, -1.523e-08, 0.8535, 0.2542, 0.6027, 0.8977, 0.6027, 0.6435, 0.6718, 0.6502, 0.6718, 0.9044, 0.3065, 0.2373, 0.3065, 0.1396, 0.3769, 0.1104, 0.3769, 0.2665, 0.6718, 0.9044, 0.6718, 0.6502, 0.7696, 0.6502, 0.7696, 0.9044, 0.7696, 0.9044, 0.7696, 0.6502, 0.8387, 0.6435, 0.8387, 0.8977, 0.236, 0.9207, 0.1669, 0.9899, 0.06913, 0.9899, 1.112e-08, 0.9207, 9.438e-09, 0.823, 0.06913, 0.7539, 0.1669, 0.7539, 0.236, 0.823, 0.6068, -2.652e-08, 0.6175, 0.1104, 0.4111, 0.1104, 0.4004, -1.75e-08, 0.07046, 0.2373, 0.1396, 0.3065, 0.1104, 0.3769, 3.888e-09, 0.2665, 0.2373, 0.07046, 0.1396, 0.07046, 0.1104, 9.823e-09, 0.2665, 6.884e-09, 0.2373, 0.3065, 0.3065, 0.2373, 0.3769, 0.2665, 0.2665, 0.3769, 0.1396, 0.3065, 0.2373, 0.3065, 0.2665, 0.3769, 0.1104, 0.3769, 0.07046, 0.1396, 0.07046, 0.2373, 3.888e-09, 0.2665, 7.526e-10, 0.1104, 0.3065, 0.1396, 0.2373, 0.07046, 0.2665, 6.884e-09, 0.3769, 0.1104, 0.1396, 0.07046, 0.07046, 0.1396, 7.526e-10, 0.1104, 0.1104, 9.823e-09, 0.2064, 0.6435, 0.2064, 0.4873, 0.2118, 0.4873, 0.2118, 0.6435, 0.6175, 0.2665, 0.6068, 0.3769, 0.4004, 0.3769, 0.4111, 0.2665, 1.755e-08, 0.6435, 2.438e-08, 0.4873, 0.2064, 0.4873, 0.2064, 0.6435, 0.6027, 0.6435, 0.6027, 0.4873, 0.8091, 0.4873, 0.8091, 0.6435, 0.6175, 0.1104, 0.6175, 0.2665, 0.4111, 0.2665, 0.4111, 0.1104, 0.01072, 0.7539, 1.755e-08, 0.6435, 0.2064, 0.6435, 0.2171, 0.7539, 2.438e-08, 0.4873, 0.01072, 0.3769, 0.2171, 0.3769, 0.2064, 0.4873, 0.6027, 0.4873, 0.6134, 0.3769, 0.8198, 0.3769, 0.8091, 0.4873, 0.8091, 0.6435, 0.8091, 0.4873, 0.8145, 0.4873, 0.8145, 0.6435, 0.5848, 0.4904, 0.5848, 0.6256, 0.4892, 0.7212, 0.354, 0.7212, 0.2585, 0.6256, 0.2585, 0.4904, 0.3541, 0.3948, 0.4892, 0.3948, 0.2064, 0.4873, 0.2171, 0.3769, 0.2225, 0.3769, 0.2118, 0.4873, 0.4111, 0.1104, 0.4111, 0.2665, 0.4057, 0.2665, 0.4057, 0.1104, 0.2171, 0.7539, 0.2064, 0.6435, 0.2118, 0.6435, 0.2225, 0.7539, 0.4004, -1.75e-08, 0.4111, 0.1104, 0.4057, 0.1104, 0.395, -1.727e-08, 0.4111, 0.2665, 0.4004, 0.3769, 0.395, 0.3769, 0.4057, 0.2665, 0.8145, 0.4873, 0.8252, 0.3769, 0.8433, 0.3843, 0.833, 0.4904, 0.6027, 0.483, 0.6027, 0.633, 0.5848, 0.6256, 0.5848, 0.4904, 0.8145, 0.6435, 0.8145, 0.4873, 0.833, 0.4904, 0.833, 0.6404, 0.4966, 0.3769, 0.6027, 0.483, 0.5848, 0.4904, 0.4892, 0.3948, 0.2118, 0.4873, 0.2225, 0.3769, 0.2406, 0.3843, 0.2303, 0.4904, 0.3466, 0.3769, 0.4966, 0.3769, 0.4892, 0.3948, 0.3541, 0.3948, 0.2118, 0.6435, 0.2118, 0.4873, 0.2303, 0.4904, 0.2303, 0.6404, 0.2406, 0.483, 0.3466, 0.3769, 0.3541, 0.3948, 0.2585, 0.4904, 0.2225, 0.7539, 0.2118, 0.6435, 0.2303, 0.6404, 0.2406, 0.7465, 0.2406, 0.633, 0.2406, 0.483, 0.2585, 0.4904, 0.2585, 0.6256, 0.4057, 0.2665, 0.395, 0.3769, 0.3769, 0.3695, 0.3872, 0.2635, 0.3466, 0.739, 0.2406, 0.633, 0.2585, 0.6256, 0.354, 0.7212, 0.4057, 0.1104, 0.4057, 0.2665, 0.3872, 0.2635, 0.3872, 0.1135, 0.4966, 0.739, 0.3466, 0.739, 0.354, 0.7212, 0.4892, 0.7212, 0.395, -1.727e-08, 0.4057, 0.1104, 0.3872, 0.1135, 0.3769, 0.007409, 0.6027, 0.633, 0.4966, 0.739, 0.4892, 0.7212, 0.5848, 0.6256, 0.8091, 0.4873, 0.8198, 0.3769, 0.8252, 0.3769, 0.8145, 0.4873])
me_cylinder_001.materials.append(mat_side_button)
me_cylinder_001.update()
me_sphere = bpy.data.meshes.new('Sphere')
me_sphere.from_pydata([(0.0, 0.2393, 0.9709), (0.0, 0.4647, 0.8855), (0.0, 0.823, 0.5681), (0.0, 0.9927, 0.1205), (0.0, 0.9927, -0.1205), (0.0, 0.935, -0.3546), (0.0, 0.6631, -0.7485), (0.0, 0.4647, -0.8855), (0.0, 0.2393, -0.9709), (0.1038, 0.2156, 0.9709), (0.2016, 0.4187, 0.8855), (0.2877, 0.5975, 0.7485), (0.3571, 0.7415, 0.5681), (0.4057, 0.8424, 0.3546), (0.4307, 0.8944, 0.1205), (0.4307, 0.8944, -0.1205), (0.4057, 0.8424, -0.3546), (0.3571, 0.7415, -0.5681), (0.2877, 0.5975, -0.7485), (0.2016, 0.4187, -0.8855), (0.1038, 0.2156, -0.9709), (0.1871, 0.1492, 0.9709), (0.3633, 0.2898, 0.8855), (0.5185, 0.4135, 0.7485), (0.6434, 0.5131, 0.5681), (0.731, 0.583, 0.3546), (0.7761, 0.6189, 0.1205), (0.7761, 0.6189, -0.1205), (0.731, 0.583, -0.3546), (0.6434, 0.5131, -0.5681), (0.5185, 0.4135, -0.7485), (0.3633, 0.2898, -0.8855), (0.1871, 0.1492, -0.9709), (0.2333, 0.05325, 0.9709), (0.4531, 0.1034, 0.8855), (0.6465, 0.1476, 0.7485), (0.8023, 0.1831, 0.5681), (0.9116, 0.2081, 0.3546), (0.9678, 0.2209, 0.1205), (0.9678, 0.2209, -0.1205), (0.9116, 0.2081, -0.3546), (0.8023, 0.1831, -0.5681), (0.6465, 0.1476, -0.7485), (0.4531, 0.1034, -0.8855), (0.2333, 0.05325, -0.9709), (0.2333, -0.05325, 0.9709), (0.4531, -0.1034, 0.8855), (0.6465, -0.1476, 0.7485), (0.8023, -0.1831, 0.5681), (0.9116, -0.2081, 0.3546), (0.9678, -0.2209, 0.1205), (0.9678, -0.2209, -0.1205), (0.9116, -0.2081, -0.3546), (0.8023, -0.1831, -0.5681), (0.6465, -0.1476, -0.7485), (0.4531, -0.1034, -0.8855), (0.2333, -0.05325, -0.9709), (0.1871, -0.1492, 0.9709), (0.3633, -0.2898, 0.8855), (0.5185, -0.4135, 0.7485), (0.6434, -0.5131, 0.5681), (0.731, -0.583, 0.3546), (0.7761, -0.6189, 0.1205), (0.7761, -0.6189, -0.1205), (0.731, -0.583, -0.3546), (0.6434, -0.5131, -0.5681), (0.5185, -0.4135, -0.7485), (0.3633, -0.2898, -0.8855), (0.1871, -0.1492, -0.9709), (0.1038, -0.2156, 0.9709), (0.2016, -0.4187, 0.8855), (0.2877, -0.5975, 0.7485), (0.3571, -0.7415, 0.5681), (0.4057, -0.8424, 0.3546), (0.4307, -0.8944, 0.1205), (0.4307, -0.8944, -0.1205), (0.4057, -0.8424, -0.3546), (0.3571, -0.7415, -0.5681), (0.2877, -0.5975, -0.7485), (0.2016, -0.4187, -0.8855), (0.1038, -0.2156, -0.9709), (-3.725e-08, -0.2393, 0.9709), (-1.043e-07, -0.4647, 0.8855), (-8.941e-08, -0.6631, 0.7485), (-1.49e-07, -0.823, 0.5681), (-8.941e-08, -0.935, 0.3546), (-1.49e-07, -0.9927, 0.1205), (-1.49e-07, -0.9927, -0.1205), (-8.941e-08, -0.935, -0.3546), (-1.49e-07, -0.823, -0.5681), (-8.941e-08, -0.6631, -0.7485), (-1.043e-07, -0.4647, -0.8855), (-3.725e-08, -0.2393, -0.9709), (0.0, 0.0, -1.0), (-0.1038, -0.2156, 0.9709), (-0.2016, -0.4187, 0.8855), (-0.2877, -0.5975, 0.7485), (-0.3571, -0.7415, 0.5681), (-0.4057, -0.8424, 0.3546), (-0.4307, -0.8944, 0.1205), (-0.4307, -0.8944, -0.1205), (-0.4057, -0.8424, -0.3546), (-0.3571, -0.7415, -0.5681), (-0.2877, -0.5975, -0.7485), (-0.2016, -0.4187, -0.8855), (-0.1038, -0.2156, -0.9709), (-0.1871, -0.1492, 0.9709), (-0.1871, -0.1492, -0.9709), (-0.2333, -0.05325, 0.9709), (-0.2333, -0.05325, -0.9709), (-0.2333, 0.05325, 0.9709), (-0.2333, 0.05325, -0.9709), (-0.1871, 0.1492, 0.9709), (-0.3633, 0.2898, -0.8855), (-0.1871, 0.1492, -0.9709), (-0.1038, 0.2156, 0.9709), (-0.2016, 0.4187, 0.8855), (-0.2877, 0.5975, 0.7485), (-0.3571, 0.7415, 0.5681), (-0.4057, 0.8424, 0.3546), (-0.4307, 0.8944, 0.1205), (-0.4307, 0.8944, -0.1205), (-0.4057, 0.8424, -0.3546), (-0.3571, 0.7415, -0.5681), (-0.2877, 0.5975, -0.7485), (-0.2016, 0.4187, -0.8855), (-0.1038, 0.2156, -0.9709), (0.0, 0.0, 1.0), (1.788e-07, 0.6631, 0.7485), (2.384e-07, 0.935, 0.3546), (2.682e-07, 0.823, -0.5681)], [(103, 90), (89, 102), (96, 83), (97, 84), (98, 85), (99, 86), (100, 87), (101, 88), (113, 114), (117, 128), (129, 119), (130, 123), (127, 108), (109, 93), (127, 110), (124, 6), (2, 118), (3, 120), (4, 121), (5, 122)], [(5, 4, 15, 16), (0, 127, 9), (130, 5, 16, 17), (1, 0, 9, 10), (6, 130, 17, 18), (128, 1, 10, 11), (7, 6, 18, 19), (2, 128, 11, 12), (8, 7, 19, 20), (129, 2, 12, 13), (93, 8, 20), (3, 129, 13, 14), (4, 3, 14, 15), (10, 9, 21, 22), (18, 17, 29, 30), (11, 10, 22, 23), (19, 18, 30, 31), (12, 11, 23, 24), (20, 19, 31, 32), (13, 12, 24, 25), (93, 20, 32), (14, 13, 25, 26), (15, 14, 26, 27), (16, 15, 27, 28), (9, 127, 21), (17, 16, 28, 29), (32, 31, 43, 44), (25, 24, 36, 37), (93, 32, 44), (26, 25, 37, 38), (27, 26, 38, 39), (28, 27, 39, 40), (21, 127, 33), (29, 28, 40, 41), (22, 21, 33, 34), (30, 29, 41, 42), (23, 22, 34, 35), (31, 30, 42, 43), (24, 23, 35, 36), (39, 38, 50, 51), (40, 39, 51, 52), (33, 127, 45), (41, 40, 52, 53), (34, 33, 45, 46), (42, 41, 53, 54), (35, 34, 46, 47), (43, 42, 54, 55), (36, 35, 47, 48), (44, 43, 55, 56), (37, 36, 48, 49), (93, 44, 56), (38, 37, 49, 50), (54, 53, 65, 66), (47, 46, 58, 59), (55, 54, 66, 67), (48, 47, 59, 60), (56, 55, 67, 68), (49, 48, 60, 61), (93, 56, 68), (50, 49, 61, 62), (51, 50, 62, 63), (52, 51, 63, 64), (45, 127, 57), (53, 52, 64, 65), (46, 45, 57, 58), (61, 60, 72, 73), (93, 68, 80), (62, 61, 73, 74), (63, 62, 74, 75), (64, 63, 75, 76), (57, 127, 69), (65, 64, 76, 77), (58, 57, 69, 70), (66, 65, 77, 78), (59, 58, 70, 71), (67, 66, 78, 79), (60, 59, 71, 72), (68, 67, 79, 80), (76, 75, 87, 88), (69, 127, 81), (77, 76, 88, 89), (70, 69, 81, 82), (78, 77, 89, 90), (71, 70, 82, 83), (79, 78, 90, 91), (72, 71, 83, 84), (80, 79, 91, 92), (73, 72, 84, 85), (93, 80, 92), (74, 73, 85, 86), (75, 74, 86, 87), (92, 91, 104, 105), (93, 92, 105), (81, 127, 94), (82, 81, 94, 95), (93, 105, 107), (94, 127, 106), (93, 111, 114), (112, 127, 115), (93, 114, 126), (126, 125, 7, 8), (93, 126, 8), (115, 127, 0), (116, 115, 0, 1)])
_uv = me_sphere.uv_layers.new(name='UVMap')
_uv.uv.foreach_set('vector', [0.8022, 0.5086, 0.8018, 0.5231, 0.7822, 0.5183, 0.7838, 0.5041, 0.7787, 0.6426, 0.7953, 0.6681, 0.7656, 0.6506, 0.8015, 0.496, 0.8022, 0.5086, 0.7838, 0.5041, 0.7853, 0.4921, 0.5226, 0.5591, 0.5548, 0.5676, 0.5525, 0.5802, 0.5181, 0.5835, 0.72, 0.4214, 0.7139, 0.4269, 0.6882, 0.4195, 0.6993, 0.4154, 0.7898, 0.5834, 0.7851, 0.5946, 0.7759, 0.5923, 0.7767, 0.5802, 0.727, 0.4144, 0.72, 0.4214, 0.6993, 0.4154, 0.7125, 0.4101, 0.794, 0.5698, 0.7898, 0.5834, 0.7767, 0.5802, 0.7777, 0.5658, 0.4715, 0.4835, 0.467, 0.4929, 0.4582, 0.4879, 0.467, 0.4809, 0.7975, 0.5546, 0.794, 0.5698, 0.7777, 0.5658, 0.7791, 0.5501, 0.5605, 0.7162, 0.5609, 0.6867, 0.5772, 0.6896, 0.8002, 0.5388, 0.7975, 0.5546, 0.7791, 0.5501, 0.7806, 0.534, 0.8018, 0.5231, 0.8002, 0.5388, 0.7806, 0.534, 0.7822, 0.5183, 0.5181, 0.5835, 0.5525, 0.5802, 0.5577, 0.5924, 0.5283, 0.6073, 0.71, 0.4523, 0.6952, 0.4351, 0.7496, 0.4186, 0.7538, 0.439, 0.489, 0.5877, 0.5181, 0.5835, 0.5283, 0.6073, 0.5035, 0.6215, 0.5786, 0.39, 0.6088, 0.4004, 0.5803, 0.4286, 0.5586, 0.4098, 0.7829, 0.6102, 0.7792, 0.6364, 0.7342, 0.6345, 0.7271, 0.6079, 0.467, 0.4809, 0.4582, 0.4879, 0.4528, 0.4801, 0.4642, 0.4769, 0.7622, 0.6126, 0.7517, 0.6404, 0.697, 0.6316, 0.7001, 0.6026, 0.7717, 0.6135, 0.7438, 0.6341, 0.7353, 0.623, 0.7735, 0.5842, 0.7622, 0.6126, 0.7001, 0.6026, 0.7076, 0.5735, 0.7849, 0.5566, 0.7735, 0.5842, 0.7076, 0.5735, 0.719, 0.546, 0.7958, 0.5316, 0.7849, 0.5566, 0.719, 0.546, 0.7337, 0.5216, 0.549, 0.3598, 0.5292, 0.3357, 0.5612, 0.3508, 0.8055, 0.5105, 0.7958, 0.5316, 0.7337, 0.5216, 0.7509, 0.5017, 0.4642, 0.4769, 0.4528, 0.4801, 0.452, 0.4709, 0.4638, 0.4722, 0.6905, 0.5829, 0.668, 0.6047, 0.6192, 0.5912, 0.6351, 0.5675, 0.7717, 0.6135, 0.7353, 0.623, 0.7339, 0.61, 0.7092, 0.5572, 0.6905, 0.5829, 0.6351, 0.5675, 0.6503, 0.5409, 0.723, 0.5293, 0.7092, 0.5572, 0.6503, 0.5409, 0.6641, 0.513, 0.731, 0.5007, 0.723, 0.5293, 0.6641, 0.513, 0.6755, 0.4853, 0.5612, 0.3508, 0.5292, 0.3357, 0.5671, 0.3387, 0.7328, 0.4731, 0.731, 0.5007, 0.6755, 0.4853, 0.684, 0.4596, 0.5283, 0.6073, 0.5577, 0.5924, 0.5695, 0.6019, 0.5511, 0.6256, 0.7442, 0.4563, 0.7396, 0.4766, 0.684, 0.46, 0.6994, 0.4429, 0.5035, 0.6215, 0.5283, 0.6073, 0.5511, 0.6256, 0.5361, 0.6477, 0.6446, 0.3929, 0.6663, 0.4118, 0.6235, 0.4284, 0.6146, 0.4046, 0.6584, 0.5996, 0.6491, 0.6259, 0.6156, 0.6163, 0.6168, 0.5877, 0.6641, 0.513, 0.6503, 0.5409, 0.585, 0.5228, 0.5987, 0.4949, 0.6755, 0.4853, 0.6641, 0.513, 0.5987, 0.4949, 0.614, 0.4683, 0.5671, 0.3387, 0.5292, 0.3357, 0.5656, 0.3258, 0.684, 0.4596, 0.6755, 0.4853, 0.614, 0.4683, 0.6298, 0.4446, 0.5511, 0.6256, 0.5695, 0.6019, 0.5854, 0.6067, 0.5821, 0.6349, 0.689, 0.4372, 0.684, 0.4596, 0.6298, 0.4446, 0.6454, 0.4251, 0.5361, 0.6477, 0.5511, 0.6256, 0.5821, 0.6349, 0.5803, 0.661, 0.6146, 0.4046, 0.6235, 0.4284, 0.5749, 0.4302, 0.5806, 0.4058, 0.6192, 0.5912, 0.6037, 0.6107, 0.56, 0.5986, 0.565, 0.5762, 0.4638, 0.4722, 0.452, 0.4709, 0.4558, 0.4622, 0.4658, 0.4677, 0.6351, 0.5675, 0.6192, 0.5912, 0.565, 0.5762, 0.5735, 0.5505, 0.7717, 0.6135, 0.7339, 0.61, 0.74, 0.5977, 0.6503, 0.5409, 0.6351, 0.5675, 0.5735, 0.5505, 0.585, 0.5228, 0.637, 0.4242, 0.6334, 0.4446, 0.5772, 0.4293, 0.5917, 0.4118, 0.5803, 0.661, 0.5821, 0.6349, 0.6151, 0.6333, 0.6273, 0.6587, 0.5806, 0.4058, 0.5749, 0.4302, 0.5302, 0.4167, 0.5492, 0.3964, 0.5621, 0.5755, 0.5496, 0.5958, 0.5056, 0.5832, 0.5074, 0.5599, 0.4658, 0.4677, 0.4558, 0.4622, 0.4636, 0.4557, 0.4698, 0.4643, 0.5735, 0.5505, 0.565, 0.5762, 0.5162, 0.5627, 0.518, 0.5351, 0.7717, 0.6135, 0.74, 0.5977, 0.7523, 0.5884, 0.585, 0.5228, 0.5735, 0.5505, 0.518, 0.5351, 0.5261, 0.5065, 0.5987, 0.4949, 0.585, 0.5228, 0.5261, 0.5065, 0.5398, 0.4786, 0.614, 0.4683, 0.5987, 0.4949, 0.5398, 0.4786, 0.5585, 0.4529, 0.5656, 0.3258, 0.5292, 0.3357, 0.557, 0.3148, 0.6298, 0.4446, 0.614, 0.4683, 0.5585, 0.4529, 0.581, 0.431, 0.5821, 0.6349, 0.5854, 0.6067, 0.6024, 0.6058, 0.6151, 0.6333, 0.4657, 0.5177, 0.4539, 0.5317, 0.4305, 0.5175, 0.4392, 0.5015, 0.7717, 0.6135, 0.7523, 0.5884, 0.7684, 0.5841, 0.5072, 0.5011, 0.4847, 0.5177, 0.4295, 0.5015, 0.4487, 0.484, 0.5265, 0.4828, 0.5072, 0.5011, 0.4487, 0.484, 0.468, 0.4657, 0.5414, 0.464, 0.5265, 0.4828, 0.468, 0.4657, 0.4863, 0.4479, 0.557, 0.3148, 0.5292, 0.3357, 0.543, 0.3079, 0.5511, 0.4457, 0.5414, 0.464, 0.4863, 0.4479, 0.5025, 0.4315, 0.6151, 0.6333, 0.6024, 0.6058, 0.617, 0.5996, 0.6435, 0.6212, 0.555, 0.4289, 0.5511, 0.4457, 0.5025, 0.4315, 0.5158, 0.4175, 0.6273, 0.6587, 0.6151, 0.6333, 0.6435, 0.6212, 0.6679, 0.6414, 0.5492, 0.4222, 0.5302, 0.4425, 0.4982, 0.4165, 0.5268, 0.4039, 0.5309, 0.6026, 0.51, 0.62, 0.4711, 0.6006, 0.4827, 0.5786, 0.4698, 0.4643, 0.4636, 0.4557, 0.4737, 0.4527, 0.475, 0.4628, 0.7997, 0.5722, 0.7948, 0.5837, 0.7703, 0.5762, 0.7766, 0.5651, 0.7953, 0.6978, 0.7953, 0.6681, 0.8116, 0.695, 0.804, 0.5617, 0.7997, 0.5722, 0.7766, 0.5651, 0.7837, 0.5555, 0.6435, 0.6212, 0.617, 0.5996, 0.6264, 0.5892, 0.6617, 0.601, 0.8075, 0.5528, 0.804, 0.5617, 0.7837, 0.5555, 0.7911, 0.5477, 0.6679, 0.6414, 0.6435, 0.6212, 0.6617, 0.601, 0.6939, 0.6125, 0.7645, 0.2944, 0.7602, 0.2698, 0.8064, 0.2739, 0.7968, 0.2973, 0.5814, 0.233, 0.5698, 0.2549, 0.5237, 0.2506, 0.5241, 0.2275, 0.475, 0.4628, 0.4737, 0.4527, 0.4842, 0.4537, 0.4804, 0.4633, 0.7843, 0.6068, 0.7794, 0.6171, 0.7591, 0.6108, 0.7613, 0.5997, 0.5605, 0.7162, 0.5772, 0.7429, 0.5609, 0.7458, 0.7896, 0.5954, 0.7843, 0.6068, 0.7613, 0.5997, 0.7651, 0.5879, 0.7948, 0.5837, 0.7896, 0.5954, 0.7651, 0.5879, 0.7703, 0.5762, 0.5609, 0.7458, 0.562, 0.7736, 0.5303, 0.7679, 0.5446, 0.7429, 0.5605, 0.7162, 0.5609, 0.7458, 0.5446, 0.7429, 0.8116, 0.695, 0.7953, 0.6681, 0.8247, 0.687, 0.8268, 0.7216, 0.8116, 0.695, 0.8247, 0.687, 0.8522, 0.7061, 0.5605, 0.7162, 0.5446, 0.7429, 0.5315, 0.7347, 0.8247, 0.687, 0.7953, 0.6681, 0.832, 0.6753, 0.5605, 0.7162, 0.5242, 0.7096, 0.5315, 0.6978, 0.8115, 0.6427, 0.7953, 0.6681, 0.7951, 0.6398, 0.5605, 0.7162, 0.5315, 0.6978, 0.5446, 0.6896, 0.5446, 0.6896, 0.5303, 0.6645, 0.562, 0.6588, 0.5609, 0.6867, 0.5605, 0.7162, 0.5446, 0.6896, 0.5609, 0.6867, 0.7951, 0.6398, 0.7953, 0.6681, 0.7787, 0.6426, 0.7947, 0.6144, 0.7951, 0.6398, 0.7787, 0.6426, 0.7629, 0.6199])
me_sphere.materials.append(mat_radio_picture_first_pass)
me_sphere.update()

# ---- objects
ob_cube = bpy.data.objects.new('Cube', me_cube)
ob_light = bpy.data.objects.new('Light', light_light)
ob_camera = bpy.data.objects.new('Camera', cam_camera)
ob_empty = bpy.data.objects.new('Empty', None)
ob_empty_001 = bpy.data.objects.new('Empty.001', None)
ob_empty_002 = bpy.data.objects.new('Empty.002', None)
ob_cylinder = bpy.data.objects.new('Cylinder', me_cylinder)
ob_cylinder_001 = bpy.data.objects.new('Cylinder.001', me_cylinder_001)
ob_sphere = bpy.data.objects.new('Sphere', me_sphere)

# ---- transforms, parenting, visibility, modifiers, constraints
ob_cube.location = (0.0, 0.2113, 1.434)
ob_cube.scale = (0.3652, 1.342, 0.8291)
ob_cube.lock_rotations_4d = False
ob_cube.empty_display_type = 'ARROWS'
ob_cube.lineart.crease_threshold = 0.0
ob_light.location = (4.076, 1.005, 5.904)
ob_light.rotation_euler = (0.6503, 0.05522, 1.866)
ob_light.lock_rotations_4d = False
ob_light.empty_display_type = 'ARROWS'
ob_light.color = (0.0, 0.0, 0.0, 0.0)
ob_light.lineart.crease_threshold = 0.0
ob_camera.location = (7.359, -6.926, 4.958)
ob_camera.rotation_euler = (1.109, 0.0, 0.8149)
ob_camera.lock_rotations_4d = False
ob_camera.empty_display_type = 'ARROWS'
ob_camera.color = (0.0, 0.0, 0.0, 0.0)
ob_camera.display_type = 'WIRE'
ob_camera.lineart.crease_threshold = 0.0
ob_empty.location = (0.0, 2.84, 1.434)
ob_empty.rotation_euler = (1.571, 0.3832, 1.571)
ob_empty.empty_display_type = 'IMAGE'
ob_empty.empty_display_size = 5.0
ob_empty.hide_select = True
ob_empty_001.location = (0.0, -2.509, 3.482)
ob_empty_001.rotation_euler = (1.571, 0.0, 1.571)
ob_empty_001.empty_display_type = 'IMAGE'
ob_empty_001.empty_display_size = 5.0
ob_empty_001.hide_select = True
ob_empty_002.location = (0.0, -2.585, 0.2593)
ob_empty_002.rotation_euler = (1.465, 0.01268, 1.584)
ob_empty_002.empty_display_type = 'IMAGE'
ob_empty_002.empty_display_size = 5.0
ob_empty_002.hide_select = True
ob_cylinder.location = (7.451e-09, 1.198, 2.08)
ob_cylinder.scale = (0.115, 0.115, 0.115)
ob_cylinder_001.location = (7.451e-09, 1.321, 1.421)
ob_cylinder_001.rotation_euler = (-1.571, -0.0, 0.0)
ob_cylinder_001.scale = (0.1475, 0.1475, 0.1475)
ob_sphere.location = (0.3386, 0.7247, 1.419)
ob_sphere.scale = (0.2638, 0.6514, 0.6514)

# ---- collection membership
col_collection.objects.link(ob_cube)
col_collection.objects.link(ob_light)
col_collection.objects.link(ob_camera)
col_collection.objects.link(ob_empty)
col_collection.objects.link(ob_empty_001)
col_collection.objects.link(ob_empty_002)
col_collection.objects.link(ob_cylinder)
col_collection.objects.link(ob_cylinder_001)
col_collection.objects.link(ob_sphere)

# ---- scene / render settings (as saved in the file)
scene.camera = ob_camera
scene.frame_start = 1; scene.frame_end = 250; scene.frame_set(1)
scene.render.engine = 'BLENDER_EEVEE_NEXT'
scene.cycles.sampling_pattern = 'TABULATED_SOBOL'
scene.view_settings.view_transform = 'Filmic'
bpy.context.view_layer.update()
